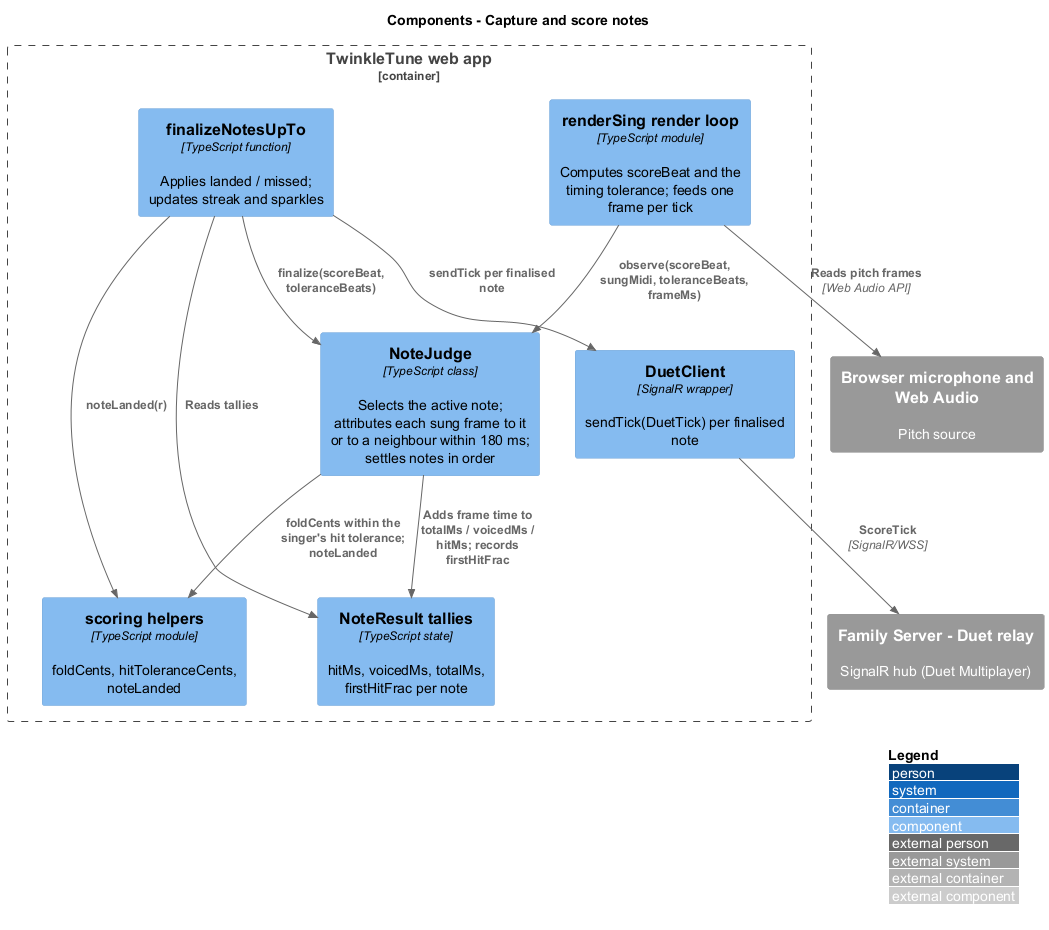

The diagram above was rendered by PlantUML. Its source (embedded in the PNG):
@startuml
!include <C4/C4_Component>
LAYOUT_WITH_LEGEND()
title Components - Capture and score notes

Container_Boundary(web, "TwinkleTune web app") {
  Component(loop, "renderSing render loop", "TypeScript module", "Computes scoreBeat and the timing tolerance; feeds one frame per tick")
  Component(judge, "NoteJudge", "TypeScript class", "Selects the active note; attributes each sung frame to it or to a neighbour within 180 ms; settles notes in order")
  Component(results, "NoteResult tallies", "TypeScript state", "hitMs, voicedMs, totalMs, firstHitFrac per note")
  Component(scoring, "scoring helpers", "TypeScript module", "foldCents, hitToleranceCents, noteLanded")
  Component(finalize, "finalizeNotesUpTo", "TypeScript function", "Applies landed / missed; updates streak and sparkles")
  Component(duet, "DuetClient", "SignalR wrapper", "sendTick(DuetTick) per finalised note")
}
System_Ext(mic, "Browser microphone and Web Audio", "Pitch source")
System_Ext(hub, "Family Server - Duet relay", "SignalR hub (Duet Multiplayer)")

Rel(loop, mic, "Reads pitch frames", "Web Audio API")
Rel(loop, judge, "observe(scoreBeat, sungMidi, toleranceBeats, frameMs)")
Rel(judge, scoring, "foldCents within the singer's hit tolerance; noteLanded")
Rel(judge, results, "Adds frame time to totalMs / voicedMs / hitMs; records firstHitFrac")
Rel(finalize, judge, "finalize(scoreBeat, toleranceBeats)")
Rel(finalize, results, "Reads tallies")
Rel(finalize, scoring, "noteLanded(r)")
Rel(finalize, duet, "sendTick per finalised note")
Rel(duet, hub, "ScoreTick", "SignalR/WSS")
@enduml